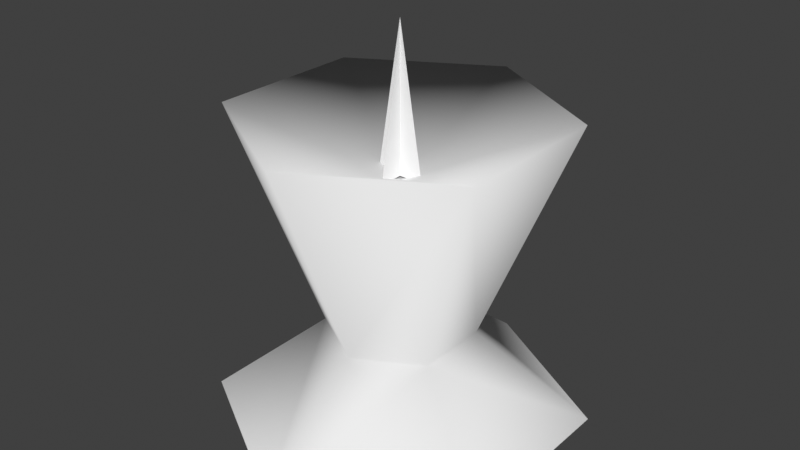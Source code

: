 # Source: torch.blend  (saved by Blender 5.1.30; exported with 4.5.12 LTS)
import bpy
from mathutils import Matrix  # noqa: F401  (used for matrix-valued properties, if any)

bpy.ops.wm.read_factory_settings(use_empty=True)
scene = bpy.context.scene
scene.name = 'Scene'

# ---- collections
col_collection = bpy.data.collections.new('Collection'); scene.collection.children.link(col_collection)

# ---- materials (node trees are filled in below, after node groups)
mat_groundtorch = bpy.data.materials.new('groundtorch')

# ---- material node trees

# ---- world
world_world = bpy.data.worlds.new('World'); scene.world = world_world
world_world.use_nodes = True; world_world.node_tree.nodes.clear()
_N = world_world.node_tree.nodes; _L = world_world.node_tree.links
n0 = _N.new('ShaderNodeOutputWorld'); n0.name = 'World Output'; n0.location = (300, 300)
n1 = _N.new('ShaderNodeBackground'); n1.name = 'Background'; n1.location = (10, 300)
n1.inputs[0].default_value = (0.05088, 0.05088, 0.05088, 1.0)
_L.new(n1.outputs[0], n0.inputs[0])
n0.is_active_output = True
world_world.color = (0.05088, 0.05088, 0.05088)
world_world.use_sun_shadow = False
world_world.sun_shadow_jitter_overblur = 0.0

# ---- meshes
me_groundtorch = bpy.data.meshes.new('groundtorch')
me_groundtorch.from_pydata([(0.1367, 0.07892, 0.188), (0.0, 0.1578, 0.188), (0.0, 0.3982, 0.0), (0.0, 0.3477, 0.6558), (0.3449, 0.1991, 0.0), (0.3011, 0.1738, 0.6558), (0.3449, -0.1991, 0.0), (0.3011, -0.1738, 0.6558), (0.0, -0.3982, 0.0), (0.0, -0.3477, 0.6558), (-0.3449, -0.1991, 0.0), (-0.3011, -0.1738, 0.6558), (-0.3449, 0.1991, 0.0), (-0.3011, 0.1738, 0.6558), (0.1367, -0.07892, 0.188), (0.0, -0.1578, 0.188), (-0.1367, -0.07892, 0.188), (-0.1367, 0.07892, 0.188), (0.0, 2.823e-09, 0.5193), (0.0, 1.469e-08, 0.8412), (1.49e-08, -0.05317, 0.527), (1.118e-08, 0.05317, 0.527), (-0.05317, -9.041e-09, 0.527), (0.05317, -9.041e-09, 0.527), (0.0, 1.469e-08, 0.8412)], [], [(1, 4, 2), (17, 13, 3), (12, 17, 1), (0, 1, 3), (4, 0, 14), (7, 15, 14), (8, 6, 14), (15, 11, 16), (16, 12, 10), (11, 17, 16), (8, 15, 16), (0, 5, 7), (5, 3, 18), (3, 13, 18), (13, 11, 18), (11, 9, 18), (9, 7, 18), (7, 5, 18), (20, 21, 19), (22, 23, 24), (1, 0, 4), (5, 0, 3), (6, 4, 14), (14, 0, 7), (7, 9, 15), (10, 8, 16), (15, 9, 11), (16, 17, 12), (11, 13, 17), (1, 17, 3), (2, 12, 1), (15, 8, 14)])
me_groundtorch.polygons.foreach_set('use_smooth', [True] * 32)
_uv = me_groundtorch.uv_layers.new(name='UVMap')
_uv.uv.foreach_set('vector', [0.02445, 0.2198, 0.336, 0.02397, 0.02445, 0.02397, 0.336, 0.2198, 0.336, 0.6735, 0.02445, 0.6735, 0.336, 0.02397, 0.336, 0.2198, 0.02445, 0.2198, 0.336, 0.2198, 0.02445, 0.2198, 0.02445, 0.6735, 0.336, 0.02397, 0.336, 0.2198, 0.6675, 0.2198, 0.6675, 0.6735, 0.979, 0.2198, 0.6675, 0.2198, 0.979, 0.02397, 0.6675, 0.02397, 0.6675, 0.2198, 0.979, 0.2198, 0.6675, 0.6735, 0.6675, 0.2198, 0.6675, 0.2198, 0.336, 0.02397, 0.6675, 0.02397, 0.6675, 0.6735, 0.336, 0.2198, 0.6675, 0.2198, 0.979, 0.02397, 0.979, 0.2198, 0.6675, 0.2198, 0.336, 0.2198, 0.336, 0.6735, 0.6675, 0.6735, 0.1814, 0.6982, 0.02233, 0.9815, 0.3383, 0.9815, 0.02233, 0.9815, 0.1814, 0.6982, 0.3383, 0.9815, 0.1814, 0.6982, 0.4952, 0.6982, 0.3383, 0.9815, 0.4952, 0.6982, 0.6542, 0.9815, 0.3383, 0.9815, 0.6542, 0.9815, 0.4952, 0.6982, 0.3383, 0.9815, 0.4952, 0.6982, 0.1814, 0.6982, 0.3383, 0.9815, 0.9689, 0.8646, 0.9689, 0.748, 0.6244, 0.8063, 0.9689, 0.748, 0.9689, 0.8646, 0.6244, 0.8063, 0.02445, 0.2198, 0.336, 0.2198, 0.336, 0.02397, 0.336, 0.6735, 0.336, 0.2198, 0.02445, 0.6735, 0.6675, 0.02397, 0.336, 0.02397, 0.6675, 0.2198, 0.6675, 0.2198, 0.336, 0.2198, 0.6675, 0.6735, 0.6675, 0.6735, 0.979, 0.6735, 0.979, 0.2198, 0.6675, 0.02397, 0.979, 0.02397, 0.6675, 0.2198, 0.979, 0.2198, 0.979, 0.6735, 0.6675, 0.6735, 0.6675, 0.2198, 0.336, 0.2198, 0.336, 0.02397, 0.6675, 0.6735, 0.336, 0.6735, 0.336, 0.2198, 0.02445, 0.2198, 0.336, 0.2198, 0.02445, 0.6735, 0.02445, 0.02397, 0.336, 0.02397, 0.02445, 0.2198, 0.979, 0.2198, 0.979, 0.02397, 0.6675, 0.2198])
me_groundtorch.materials.append(mat_groundtorch)
me_groundtorch.use_paint_bone_selection = False
me_groundtorch.use_paint_mask = True
me_groundtorch.update()

# ---- objects
ob_groundtorch = bpy.data.objects.new('groundtorch', me_groundtorch)

# ---- transforms, parenting, visibility, modifiers, constraints
ob_groundtorch.location = (0.0, 0.0, 0.0)

# ---- collection membership
col_collection.objects.link(ob_groundtorch)

# ---- scene / render settings (as saved in the file)
scene.frame_start = 1; scene.frame_end = 250; scene.frame_set(1)
scene.render.engine = 'BLENDER_EEVEE_NEXT'
scene.render.bake_bias = 0.0
scene.render.bake_samples = 0
scene.cycles.sampling_pattern = 'TABULATED_SOBOL'
scene.view_settings.view_transform = 'Standard'
bpy.context.view_layer.update()

# ---- added for rendering (the .blend has no active camera and no usable light): camera, sun
cam_auto = bpy.data.cameras.new('AutoCamera')
cam_auto.lens = 50.0
cam_auto.sensor_width = 36.0
cam_auto.clip_end = 1000.0
ob_auto_camera = bpy.data.objects.new('AutoCamera', cam_auto)
scene.collection.objects.link(ob_auto_camera)
ob_auto_camera.location = (1.24746, -1.49695, 1.41859)
ob_auto_camera.rotation_euler = (1.09748, -7.21219e-08, 0.694738)
scene.camera = ob_auto_camera
light_auto_sun = bpy.data.lights.new('AutoSun', 'SUN')
light_auto_sun.energy = 3.0
light_auto_sun.angle = 0.0523599
ob_auto_sun = bpy.data.objects.new('AutoSun', light_auto_sun)
scene.collection.objects.link(ob_auto_sun)
ob_auto_sun.rotation_euler = (0.872665, 0.174533, 0.523599)
bpy.context.view_layer.update()
